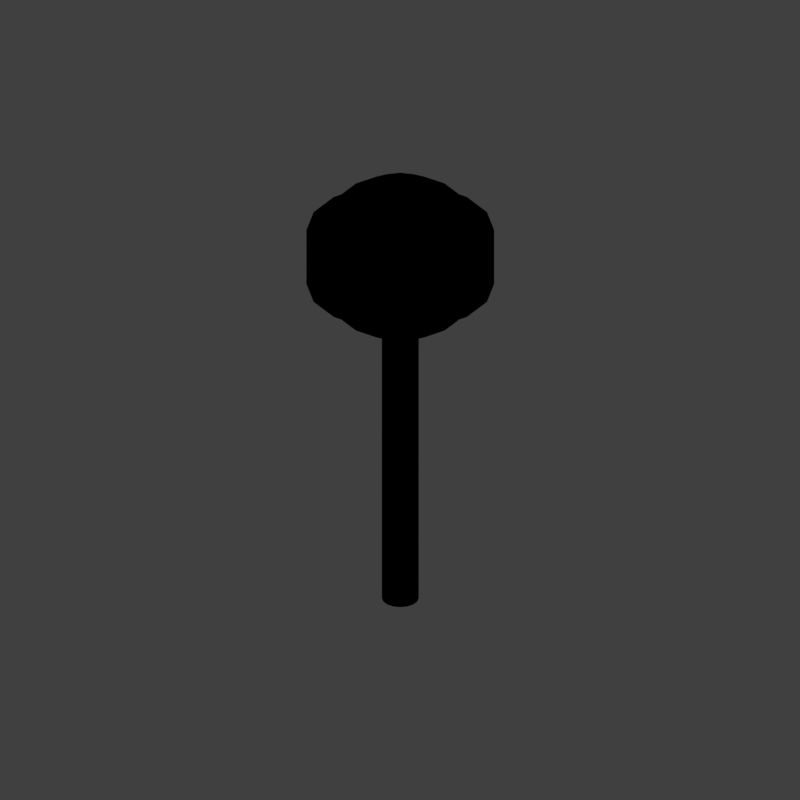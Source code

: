 # Source: lolly1_V001.blend  (saved by Blender 2.79.0; exported with 4.5.12 LTS)
import bpy
from mathutils import Matrix  # noqa: F401  (used for matrix-valued properties, if any)

bpy.ops.wm.read_factory_settings(use_empty=True)
scene = bpy.context.scene
scene.name = 'Scene'

# ---- collections
col_collection_1 = bpy.data.collections.new('Collection 1'); scene.collection.children.link(col_collection_1)

# ---- materials (node trees are filled in below, after node groups)
mat_fruitdrop = bpy.data.materials.new('fruitdrop')
mat_fruitdrop.alpha_threshold = 0.0
mat_fruitdrop.use_transparent_shadow = False
mat_fruitdrop.pass_index = 1
mat_fruitdrop.diffuse_color = (0.1, 0.9, 0.3, 1.0)
mat_fruitdrop.roughness = 0.5
mat_fruitdrop.specular_intensity = 1.0
mat_guide = bpy.data.materials.new('guide')
mat_guide.alpha_threshold = 0.0
mat_guide.use_transparent_shadow = False
mat_guide.diffuse_color = (1.0, 0.0, 0.004819, 1.0)
mat_guide.roughness = 0.5
mat_material = bpy.data.materials.new('Material')
mat_material.alpha_threshold = 0.0
mat_material.use_transparent_shadow = False
mat_material.roughness = 0.5

# ---- material node trees

# ---- world
world_world = bpy.data.worlds.new('World'); scene.world = world_world
world_world.color = (0.05088, 0.05088, 0.05088)
world_world.use_sun_shadow = False
world_world.sun_shadow_jitter_overblur = 0.0
world_world.cycles.sampling_method = 'MANUAL'
world_world.light_settings.distance = 0.0

# ---- cameras
cam_camera = bpy.data.cameras.new('Camera')
cam_camera.type = 'ORTHO'
cam_camera.sensor_fit = 'HORIZONTAL'
cam_camera.clip_start = 220.0
cam_camera.clip_end = 340.0
cam_camera.lens = 35.0
cam_camera.sensor_width = 1.0
cam_camera.sensor_height = 18.0
cam_camera.ortho_scale = 8.486
cam_camera.shift_x = -0.000345
cam_camera.shift_y = 0.25
cam_camera.dof.focus_distance = 0.0
cam_camera.dof.aperture_fstop = 128.0
cam_camera.dof.aperture_blades = 6

# ---- lights
light_lightdome = bpy.data.lights.new('LightDome', 'SUN')
light_lightdome.transmission_factor = 0.0
light_lightdome.angle = 0.1993
light_lightdome.energy = 0.1
light_lightdome.shadow_buffer_clip_start = 0.5
light_lightdome.shadow_soft_size = 0.1
light_lightdome.shadow_cascade_max_distance = 1000.0
light_fillerlight = bpy.data.lights.new('FillerLight', 'SUN')
light_fillerlight.transmission_factor = 0.0
light_fillerlight.angle = 0.9273
light_fillerlight.energy = 0.5
light_fillerlight.shadow_buffer_clip_start = 0.5
light_fillerlight.shadow_soft_size = 0.5
light_fillerlight.shadow_cascade_max_distance = 1000.0
light_mainlight = bpy.data.lights.new('MainLight', 'SUN')
light_mainlight.transmission_factor = 0.0
light_mainlight.angle = 0.9273
light_mainlight.energy = 1.3
light_mainlight.shadow_buffer_clip_start = 0.5
light_mainlight.shadow_soft_size = 0.5
light_mainlight.shadow_cascade_max_distance = 1000.0

# ---- meshes
me_sphere = bpy.data.meshes.new('Sphere')
me_sphere.from_pydata([(0.0, 0.3827, 0.8113), (0.0, 0.7071, 0.6209), (0.0, 0.9239, 0.336), (-2.952e-10, 1.061, 0.0002347), (0.0, 0.9239, -0.336), (0.0, 0.7071, -0.6209), (0.0, 0.3827, -0.8113), (0.0, 1.51e-07, -0.8781), (-5.778e-08, 1.149e-08, 0.8781), (0.1464, 0.3536, 0.8113), (0.2706, 0.6533, 0.6209), (0.3536, 0.8536, 0.336), (0.406, 0.9802, 0.0002347), (0.3536, 0.8536, -0.336), (0.2706, 0.6533, -0.6209), (0.1464, 0.3536, -0.8113), (0.2706, 0.2706, 0.8113), (0.5, 0.5, 0.6209), (0.6533, 0.6533, 0.336), (0.7502, 0.7502, 0.0002347), (0.6533, 0.6533, -0.336), (0.5, 0.5, -0.6209), (0.2706, 0.2706, -0.8113), (0.3536, 0.1464, 0.8113), (0.6533, 0.2706, 0.6209), (0.8536, 0.3536, 0.336), (0.9802, 0.406, 0.0002347), (0.8536, 0.3536, -0.336), (0.6533, 0.2706, -0.6209), (0.3536, 0.1464, -0.8113), (0.3827, 1.307e-07, 0.8113), (0.7071, 7.11e-08, 0.6209), (0.9239, 1.149e-08, 0.336), (1.061, -4.111e-09, 0.0002347), (0.9239, 1.149e-08, -0.336), (0.7071, 7.11e-08, -0.6209), (0.3827, 5.62e-08, -0.8113), (0.3536, -0.1464, 0.8113), (0.6533, -0.2706, 0.6209), (0.8536, -0.3536, 0.336), (0.9802, -0.406, 0.0002347), (0.8536, -0.3536, -0.336), (0.6533, -0.2706, -0.6209), (0.3536, -0.1464, -0.8113), (0.2706, -0.2706, 0.8113), (0.5, -0.5, 0.6209), (0.6533, -0.6533, 0.336), (0.7502, -0.7502, 0.0002347), (0.6533, -0.6533, -0.336), (0.5, -0.5, -0.6209), (0.2706, -0.2706, -0.8113), (0.1464, -0.3536, 0.8113), (0.2706, -0.6533, 0.6209), (0.3536, -0.8536, 0.336), (0.406, -0.9802, 0.0002347), (0.3536, -0.8536, -0.336), (0.2706, -0.6533, -0.6209), (0.1464, -0.3536, -0.8113), (-7.268e-08, -0.3827, 0.8113), (-2.664e-07, -0.7071, 0.6209), (-2.962e-07, -0.9239, 0.336), (-3.462e-07, -1.061, 0.0002347), (-2.962e-07, -0.9239, -0.336), (-2.664e-07, -0.7071, -0.6209), (-1.621e-07, -0.3827, -0.8113), (-0.1464, -0.3536, 0.8113), (-0.2706, -0.6533, 0.6209), (-0.3536, -0.8536, 0.336), (-0.406, -0.9802, 0.0002347), (-0.3536, -0.8536, -0.336), (-0.2706, -0.6533, -0.6209), (-0.1464, -0.3536, -0.8113), (-0.2706, -0.2706, 0.8113), (-0.5, -0.5, 0.6209), (-0.6533, -0.6533, 0.336), (-0.7502, -0.7502, 0.0002347), (-0.6533, -0.6533, -0.336), (-0.5, -0.5, -0.6209), (-0.2706, -0.2706, -0.8113), (-0.3536, -0.1464, 0.8113), (-0.6533, -0.2706, 0.6209), (-0.8536, -0.3536, 0.336), (-0.9802, -0.406, 0.0002347), (-0.8536, -0.3536, -0.336), (-0.6533, -0.2706, -0.6209), (-0.3536, -0.1464, -0.8113), (-0.3827, 2.499e-07, 0.8113), (-0.7071, 4.883e-07, 0.6209), (-0.9239, 5.181e-07, 0.336), (-1.061, 6.283e-07, 0.0002347), (-0.9239, 5.181e-07, -0.336), (-0.7071, 4.883e-07, -0.6209), (-0.3827, 3.393e-07, -0.8113), (-0.3536, 0.1464, 0.8113), (-0.6533, 0.2706, 0.6209), (-0.8536, 0.3536, 0.336), (-0.9802, 0.406, 0.0002347), (-0.8536, 0.3536, -0.336), (-0.6533, 0.2706, -0.6209), (-0.3536, 0.1464, -0.8113), (-0.2706, 0.2706, 0.8113), (-0.5, 0.5, 0.6209), (-0.6533, 0.6533, 0.336), (-0.7502, 0.7502, 0.0002347), (-0.6533, 0.6533, -0.336), (-0.5, 0.5, -0.6209), (-0.2706, 0.2706, -0.8113), (-0.1464, 0.3536, 0.8113), (-0.2706, 0.6533, 0.6209), (-0.3536, 0.8536, 0.336), (-0.406, 0.9802, 0.0002347), (-0.3536, 0.8536, -0.336), (-0.2706, 0.6533, -0.6209), (-0.1464, 0.3536, -0.8113), (-2.952e-10, 1.061, 0.3249), (0.406, 0.9802, 0.3249), (0.7502, 0.7502, 0.3249), (0.9802, 0.406, 0.3249), (1.061, -4.111e-09, 0.3249), (0.9802, -0.406, 0.3249), (0.7502, -0.7502, 0.3249), (0.406, -0.9802, 0.3249), (-3.462e-07, -1.061, 0.3249), (-0.406, -0.9802, 0.3249), (-0.7502, -0.7502, 0.3249), (-0.9802, -0.406, 0.3249), (-1.061, 6.283e-07, 0.3249), (-0.9802, 0.406, 0.3249), (-0.7502, 0.7502, 0.3249), (-0.406, 0.9802, 0.3249), (-2.952e-10, 1.061, -0.3244), (0.406, 0.9802, -0.3244), (0.7502, 0.7502, -0.3244), (0.9802, 0.406, -0.3244), (1.061, -4.111e-09, -0.3244), (0.9802, -0.406, -0.3244), (0.7502, -0.7502, -0.3244), (0.406, -0.9802, -0.3244), (-3.462e-07, -1.061, -0.3244), (-0.406, -0.9802, -0.3244), (-0.7502, -0.7502, -0.3244), (-0.9802, -0.406, -0.3244), (-1.061, 6.283e-07, -0.3244), (-0.9802, 0.406, -0.3244), (-0.7502, 0.7502, -0.3244), (-0.406, 0.9802, -0.3244), (-2.952e-10, 1.061, -0.2624), (0.406, 0.9802, -0.2624), (0.7502, 0.7502, -0.2624), (0.9802, 0.406, -0.2624), (1.061, -4.111e-09, -0.2624), (0.9802, -0.406, -0.2624), (0.7502, -0.7502, -0.2624), (0.406, -0.9802, -0.2624), (-3.462e-07, -1.061, -0.2624), (-0.406, -0.9802, -0.2624), (-0.7502, -0.7502, -0.2624), (-0.9802, -0.406, -0.2624), (-1.061, 6.283e-07, -0.2624), (-0.9802, 0.406, -0.2624), (-0.7502, 0.7502, -0.2624), (-0.406, 0.9802, -0.2624), (-2.952e-10, 1.061, 0.2771), (0.406, 0.9802, 0.2771), (0.7502, 0.7502, 0.2771), (0.9802, 0.406, 0.2771), (1.061, -4.111e-09, 0.2771), (0.9802, -0.406, 0.2771), (0.7502, -0.7502, 0.2771), (0.406, -0.9802, 0.2771), (-3.462e-07, -1.061, 0.2771), (-0.406, -0.9802, 0.2771), (-0.7502, -0.7502, 0.2771), (-0.9802, -0.406, 0.2771), (-1.061, 6.283e-07, 0.2771), (-0.9802, 0.406, 0.2771), (-0.7502, 0.7502, 0.2771), (-0.406, 0.9802, 0.2771)], [], [(6, 5, 14, 15), (146, 3, 12, 147), (2, 1, 10, 11), (0, 8, 9), (7, 6, 15), (5, 4, 13, 14), (114, 2, 11, 115), (1, 0, 9, 10), (7, 15, 22), (14, 13, 20, 21), (115, 11, 18, 116), (10, 9, 16, 17), (15, 14, 21, 22), (147, 12, 19, 148), (11, 10, 17, 18), (9, 8, 16), (116, 18, 25, 117), (17, 16, 23, 24), (22, 21, 28, 29), (148, 19, 26, 149), (18, 17, 24, 25), (16, 8, 23), (7, 22, 29), (21, 20, 27, 28), (29, 28, 35, 36), (149, 26, 33, 150), (25, 24, 31, 32), (23, 8, 30), (7, 29, 36), (28, 27, 34, 35), (117, 25, 32, 118), (24, 23, 30, 31), (32, 31, 38, 39), (30, 8, 37), (7, 36, 43), (35, 34, 41, 42), (118, 32, 39, 119), (31, 30, 37, 38), (36, 35, 42, 43), (150, 33, 40, 151), (7, 43, 50), (42, 41, 48, 49), (119, 39, 46, 120), (38, 37, 44, 45), (43, 42, 49, 50), (151, 40, 47, 152), (39, 38, 45, 46), (37, 8, 44), (45, 44, 51, 52), (50, 49, 56, 57), (152, 47, 54, 153), (46, 45, 52, 53), (44, 8, 51), (7, 50, 57), (49, 48, 55, 56), (120, 46, 53, 121), (57, 56, 63, 64), (153, 54, 61, 154), (53, 52, 59, 60), (51, 8, 58), (7, 57, 64), (56, 55, 62, 63), (121, 53, 60, 122), (52, 51, 58, 59), (58, 8, 65), (7, 64, 71), (63, 62, 69, 70), (122, 60, 67, 123), (59, 58, 65, 66), (64, 63, 70, 71), (154, 61, 68, 155), (60, 59, 66, 67), (70, 69, 76, 77), (123, 67, 74, 124), (66, 65, 72, 73), (71, 70, 77, 78), (155, 68, 75, 156), (67, 66, 73, 74), (65, 8, 72), (7, 71, 78), (78, 77, 84, 85), (156, 75, 82, 157), (74, 73, 80, 81), (72, 8, 79), (7, 78, 85), (77, 76, 83, 84), (124, 74, 81, 125), (73, 72, 79, 80), (157, 82, 89, 158), (81, 80, 87, 88), (79, 8, 86), (7, 85, 92), (84, 83, 90, 91), (125, 81, 88, 126), (80, 79, 86, 87), (85, 84, 91, 92), (7, 92, 99), (91, 90, 97, 98), (126, 88, 95, 127), (87, 86, 93, 94), (92, 91, 98, 99), (158, 89, 96, 159), (88, 87, 94, 95), (86, 8, 93), (127, 95, 102, 128), (94, 93, 100, 101), (99, 98, 105, 106), (159, 96, 103, 160), (95, 94, 101, 102), (93, 8, 100), (7, 99, 106), (98, 97, 104, 105), (106, 105, 112, 113), (160, 103, 110, 161), (102, 101, 108, 109), (100, 8, 107), (7, 106, 113), (105, 104, 111, 112), (128, 102, 109, 129), (101, 100, 107, 108), (109, 108, 1, 2), (107, 8, 0), (7, 113, 6), (112, 111, 4, 5), (129, 109, 2, 114), (108, 107, 0, 1), (113, 112, 5, 6), (161, 110, 3, 146), (177, 129, 114, 162), (176, 128, 129, 177), (175, 127, 128, 176), (174, 126, 127, 175), (173, 125, 126, 174), (172, 124, 125, 173), (171, 123, 124, 172), (170, 122, 123, 171), (169, 121, 122, 170), (168, 120, 121, 169), (167, 119, 120, 168), (166, 118, 119, 167), (165, 117, 118, 166), (164, 116, 117, 165), (163, 115, 116, 164), (162, 114, 115, 163), (111, 145, 130, 4), (104, 144, 145, 111), (97, 143, 144, 104), (90, 142, 143, 97), (83, 141, 142, 90), (76, 140, 141, 83), (69, 139, 140, 76), (62, 138, 139, 69), (55, 137, 138, 62), (48, 136, 137, 55), (41, 135, 136, 48), (34, 134, 135, 41), (27, 133, 134, 34), (20, 132, 133, 27), (13, 131, 132, 20), (4, 130, 131, 13), (145, 161, 146, 130), (144, 160, 161, 145), (143, 159, 160, 144), (142, 158, 159, 143), (141, 157, 158, 142), (140, 156, 157, 141), (139, 155, 156, 140), (138, 154, 155, 139), (137, 153, 154, 138), (136, 152, 153, 137), (135, 151, 152, 136), (134, 150, 151, 135), (133, 149, 150, 134), (132, 148, 149, 133), (131, 147, 148, 132), (130, 146, 147, 131), (3, 162, 163, 12), (12, 163, 164, 19), (19, 164, 165, 26), (26, 165, 166, 33), (33, 166, 167, 40), (40, 167, 168, 47), (47, 168, 169, 54), (54, 169, 170, 61), (61, 170, 171, 68), (68, 171, 172, 75), (75, 172, 173, 82), (82, 173, 174, 89), (89, 174, 175, 96), (96, 175, 176, 103), (103, 176, 177, 110), (110, 177, 162, 3)])
me_sphere.polygons.foreach_set('use_smooth', [True] * 192)
me_sphere.materials.append(mat_fruitdrop)
me_sphere.use_remesh_preserve_volume = False
me_sphere.use_remesh_preserve_attributes = False
me_sphere.use_mirror_vertex_groups = False
me_sphere.update()
me_plane_001 = bpy.data.meshes.new('Plane.001')
me_plane_001.from_pydata([(-2.0, -2.0, 0.0), (2.0, -2.0, 0.0), (-2.0, 2.0, 0.0), (2.0, 2.0, 0.0), (-1.864, 1.864, 0.0), (-1.864, -1.864, 0.0), (1.864, -1.864, 0.0), (1.864, 1.864, 0.0)], [], [(5, 4, 2, 0), (6, 5, 0, 1), (7, 6, 1, 3), (4, 7, 3, 2)])
me_plane_001.materials.append(mat_guide)
me_plane_001.use_remesh_preserve_volume = False
me_plane_001.use_remesh_preserve_attributes = False
me_plane_001.use_mirror_vertex_groups = False
me_plane_001.update()
me_cube_001 = bpy.data.meshes.new('Cube.001')
me_cube_001.from_pydata([(-2.0, -2.0, 0.0), (-2.0, -2.0, 1.633), (-2.0, 2.0, 0.0), (-2.0, 2.0, 1.633), (2.0, -2.0, 0.0), (2.0, -2.0, 1.633), (2.0, 2.0, 0.0), (2.0, 2.0, 1.633)], [], [(0, 1, 3, 2), (2, 3, 7, 6), (6, 7, 5, 4), (4, 5, 1, 0), (2, 6, 4, 0), (7, 3, 1, 5)])
me_cube_001.use_remesh_preserve_volume = False
me_cube_001.use_remesh_preserve_attributes = False
me_cube_001.use_mirror_vertex_groups = False
me_cube_001.update()
me_cylinder_001 = bpy.data.meshes.new('Cylinder.001')
me_cylinder_001.from_pydata([(0.0, 0.07, 0.0), (0.0, 0.07, 4.862), (0.02679, 0.06467, 0.0), (0.02679, 0.06467, 4.862), (0.0495, 0.0495, 0.0), (0.0495, 0.0495, 4.862), (0.06467, 0.02679, 0.0), (0.06467, 0.02679, 4.862), (0.07, -3.06e-09, 0.0), (0.07, -3.06e-09, 4.862), (0.06467, -0.02679, 0.0), (0.06467, -0.02679, 4.862), (0.0495, -0.0495, 0.0), (0.0495, -0.0495, 4.862), (0.02679, -0.06467, 0.0), (0.02679, -0.06467, 4.862), (1.057e-08, -0.07, 0.0), (1.057e-08, -0.07, 4.862), (-0.02679, -0.06467, 0.0), (-0.02679, -0.06467, 4.862), (-0.0495, -0.0495, 0.0), (-0.0495, -0.0495, 4.862), (-0.06467, -0.02679, 0.0), (-0.06467, -0.02679, 4.862), (-0.07, 8.347e-10, 0.0), (-0.07, 8.347e-10, 4.862), (-0.06467, 0.02679, 0.0), (-0.06467, 0.02679, 4.862), (-0.0495, 0.0495, 0.0), (-0.0495, 0.0495, 4.862), (-0.02679, 0.06467, 0.0), (-0.02679, 0.06467, 4.862)], [], [(0, 1, 3, 2), (2, 3, 5, 4), (4, 5, 7, 6), (6, 7, 9, 8), (8, 9, 11, 10), (10, 11, 13, 12), (12, 13, 15, 14), (14, 15, 17, 16), (16, 17, 19, 18), (18, 19, 21, 20), (20, 21, 23, 22), (22, 23, 25, 24), (24, 25, 27, 26), (26, 27, 29, 28), (3, 1, 31, 29, 27, 25, 23, 21, 19, 17, 15, 13, 11, 9, 7, 5), (28, 29, 31, 30), (30, 31, 1, 0), (0, 2, 4, 6, 8, 10, 12, 14, 16, 18, 20, 22, 24, 26, 28, 30)])
me_cylinder_001.materials.append(mat_material)
me_cylinder_001.use_remesh_preserve_volume = False
me_cylinder_001.use_remesh_preserve_attributes = False
me_cylinder_001.use_mirror_vertex_groups = False
me_cylinder_001.update()

# ---- objects
ob_sphere = bpy.data.objects.new('Sphere', me_sphere)
ob_rig = bpy.data.objects.new('Rig', None)
ob_verticaljoint = bpy.data.objects.new('VerticalJoint', None)
ob_lightdome = bpy.data.objects.new('LightDome', light_lightdome)
ob_fillerlight = bpy.data.objects.new('FillerLight', light_fillerlight)
ob_mainlight = bpy.data.objects.new('Mainlight', light_mainlight)
ob_camera = bpy.data.objects.new('Camera', cam_camera)
ob_plane_001 = bpy.data.objects.new('Plane.001', me_plane_001)
ob_cube_001 = bpy.data.objects.new('Cube.001', me_cube_001)
ob_cylinder = bpy.data.objects.new('Cylinder', me_cylinder_001)

# ---- transforms, parenting, visibility, modifiers, constraints
ob_sphere.location = (0.0, 0.0, 4.177)
ob_sphere.scale = (0.939, 0.939, 1.017)
ob_sphere.lineart.crease_threshold = 0.0
_m = ob_sphere.modifiers.new('EdgeSplit', 'EDGE_SPLIT')
ob_rig.location = (0.0, 0.0, 0.0)
ob_rig.rotation_mode = 'YXZ'
ob_rig.rotation_euler = (0.0, 0.0, -0.7854)
ob_rig.empty_image_offset = (0.0, 0.0)
ob_rig.hide_viewport = True
ob_rig.hide_select = True
ob_rig.lineart.crease_threshold = 0.0
ob_verticaljoint.parent = ob_rig
ob_verticaljoint.location = (0.0, 0.0, 0.0)
ob_verticaljoint.empty_image_offset = (0.0, 0.0)
ob_verticaljoint.hide_viewport = True
ob_verticaljoint.hide_select = True
ob_verticaljoint.lineart.crease_threshold = 0.0
ob_lightdome.parent = ob_verticaljoint
ob_lightdome.location = (0.0, 0.0, 0.0)
ob_lightdome.hide_select = True
ob_lightdome.lineart.crease_threshold = 0.0
ob_fillerlight.parent = ob_verticaljoint
ob_fillerlight.location = (0.0, 0.0, 0.0)
ob_fillerlight.rotation_euler = (0.0, -1.265, 2.007)
ob_fillerlight.hide_select = True
ob_fillerlight.lineart.crease_threshold = 0.0
ob_mainlight.parent = ob_verticaljoint
ob_mainlight.location = (0.0, 0.0, 0.0)
ob_mainlight.rotation_euler = (1.178, 0.0, 1.571)
ob_mainlight.hide_select = True
ob_mainlight.lineart.crease_threshold = 0.0
ob_camera.parent = ob_verticaljoint
ob_camera.location = (0.0, -241.9, 139.7)
ob_camera.rotation_euler = (1.047, 0.0, 0.0)
ob_camera.hide_select = True
ob_camera.lineart.crease_threshold = 0.0
ob_plane_001.location = (0.0, 0.0, 0.0)
ob_plane_001.scale = (0.5, 0.5, 0.5)
ob_plane_001.hide_render = True
ob_plane_001.lineart.crease_threshold = 0.0
ob_cube_001.location = (0.0, 0.0, 0.0)
ob_cube_001.scale = (1.0, 1.0, 0.5)
ob_cube_001.hide_render = True
ob_cube_001.display_type = 'WIRE'
ob_cube_001.lineart.crease_threshold = 0.0
_m = ob_cube_001.modifiers.new('Array', 'ARRAY')
_m.count = 5
_m.constant_offset_displace = (0.0, 0.0, 0.0)
_m.relative_offset_displace = (0.0, 0.0, 1.0)
ob_cylinder.location = (0.0, 0.0, 0.0)
ob_cylinder.scale = (2.801, 2.801, 1.0)
ob_cylinder.lineart.crease_threshold = 0.0

# ---- collection membership
col_collection_1.objects.link(ob_sphere)
col_collection_1.objects.link(ob_rig)
col_collection_1.objects.link(ob_verticaljoint)
col_collection_1.objects.link(ob_lightdome)
col_collection_1.objects.link(ob_fillerlight)
col_collection_1.objects.link(ob_mainlight)
col_collection_1.objects.link(ob_camera)
col_collection_1.objects.link(ob_plane_001)
col_collection_1.objects.link(ob_cube_001)
col_collection_1.objects.link(ob_cylinder)
def _layer_coll(name, lc=None):
    lc = lc or bpy.context.view_layer.layer_collection
    for c in lc.children:
        if c.name == name: return c
        r = _layer_coll(name, c)
        if r: return r
_layer_coll('Collection 1').holdout = True

# ---- scene / render settings (as saved in the file)
scene.camera = ob_camera
scene.frame_start = 1; scene.frame_end = 250; scene.frame_set(0)
scene.render.engine = 'BLENDER_EEVEE_NEXT'
scene.render.image_settings.compression = 0
scene.render.resolution_x = 96
scene.render.resolution_y = 96
scene.render.dither_intensity = 0.0
scene.render.film_transparent = True
scene.cycles.use_denoising = False
scene.cycles.samples = 128
scene.cycles.sampling_pattern = 'TABULATED_SOBOL'
scene.cycles.use_adaptive_sampling = False
scene.cycles.use_light_tree = False
scene.cycles.blur_glossy = 0.0
scene.cycles.sample_clamp_indirect = 0.0
scene.view_settings.view_transform = 'Standard'
bpy.context.view_layer.update()
